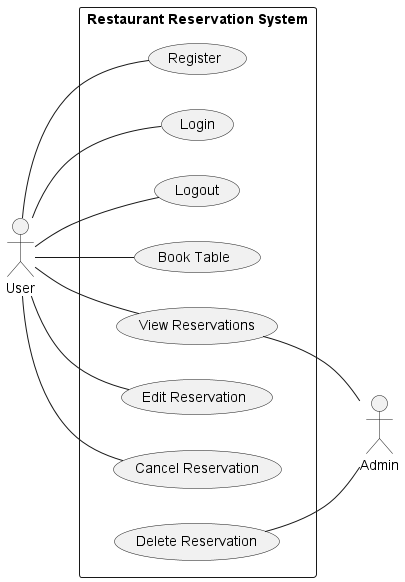

The diagram above was rendered by PlantUML. Its source (embedded in the PNG):
@startuml Restaurant Reservation Use Case Diagram
left to right direction
actor "User" as user
rectangle "Restaurant Reservation System" {
  usecase "Register" as register
  usecase "Login" as login
  usecase "Logout" as logout
  usecase "Book Table" as addReservation
  usecase "View Reservations" as getReservations
  usecase "Edit Reservation" as updateReservation
  usecase "Cancel Reservation" as deleteReservation
  usecase "Delete Reservation" as deleteReservation2
}

user -- register
user -- login
user -- logout
user -- addReservation
user -- getReservations
user -- updateReservation   
user -- deleteReservation

actor "Admin" as admin 
getReservations -- admin
deleteReservation2 -- admin
@enduml